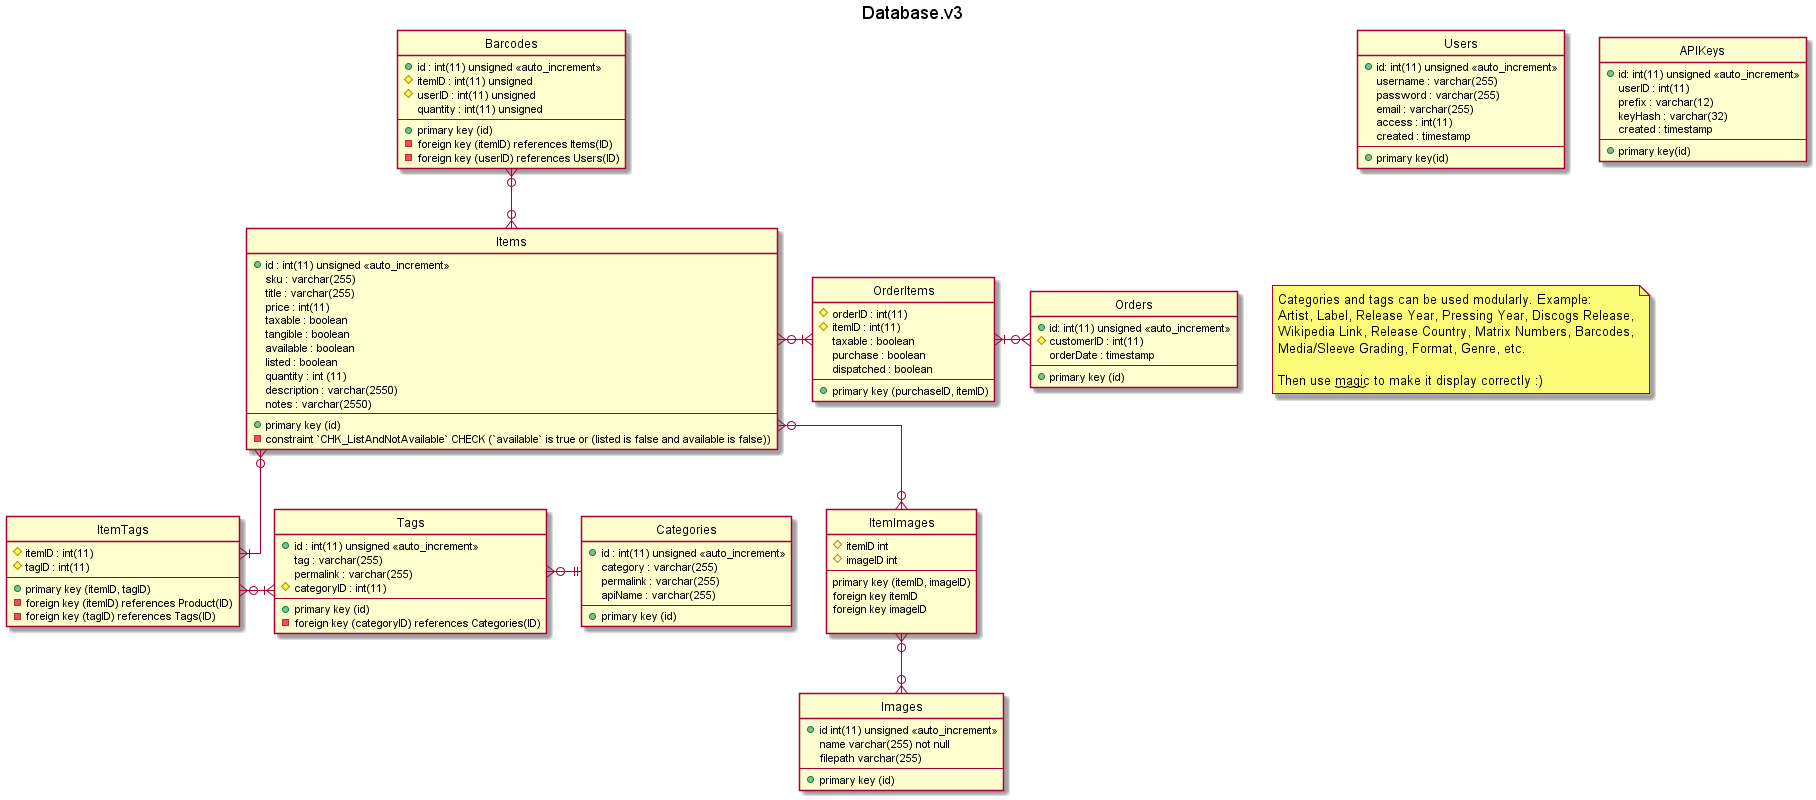

The diagram above was rendered by PlantUML. Its source (embedded in the PNG):
@startuml
hide circle
skinparam linetype ortho



entity Items {
    + id : int(11) unsigned <<auto_increment>>
    sku : varchar(255)
    title : varchar(255)
    price : int(11)
    taxable : boolean
    tangible : boolean
    available : boolean
    listed : boolean
    quantity : int (11)
    description : varchar(2550)
    notes : varchar(2550)
    --
    + primary key (id)
    - constraint `CHK_ListAndNotAvailable` CHECK (`available` is true or (listed is false and available is false))
}

entity Tags {
    + id : int(11) unsigned <<auto_increment>>
    tag : varchar(255)
    permalink : varchar(255)
    # categoryID : int(11)
    --
    + primary key (id)
    - foreign key (categoryID) references Categories(ID)
}

entity Categories {
    + id : int(11) unsigned <<auto_increment>>
    category : varchar(255)
    permalink : varchar(255)
    apiName : varchar(255)
    --
    + primary key (id)
}


entity ItemTags {
    # itemID : int(11)
    # tagID : int(11)
    --
    + primary key (itemID, tagID)
    - foreign key (itemID) references Product(ID)
    - foreign key (tagID) references Tags(ID)
}


entity Users {
    + id: int(11) unsigned <<auto_increment>>
    username : varchar(255)
    password : varchar(255)
    email : varchar(255)
    access : int(11)
    created : timestamp
    --
    + primary key(id)
}
entity APIKeys {
    + id: int(11) unsigned <<auto_increment>>
    userID : int(11)
    prefix : varchar(12)
    keyHash : varchar(32)
    created : timestamp
    --
    + primary key(id)
}




entity Orders {
    + id: int(11) unsigned <<auto_increment>>
    # customerID : int(11)
    orderDate : timestamp 
    ---
    + primary key (id)
}

entity OrderItems {
    # orderID : int(11)
    # itemID : int(11)
    taxable : boolean
    purchase : boolean
    dispatched : boolean
    ---
    + primary key (purchaseID, itemID)
}

entity Barcodes {
    + id : int(11) unsigned <<auto_increment>>
    # itemID : int(11) unsigned
    # userID : int(11) unsigned
    quantity : int(11) unsigned
    ---
    + primary key (id)
    - foreign key (itemID) references Items(ID)
    - foreign key (userID) references Users(ID)
}

entity Images {
    + id int(11) unsigned <<auto_increment>>
    name varchar(255) not null
    filepath varchar(255)
    ---
    + primary key (id)
}

entity ItemImages {
    # itemID int
    # imageID int
    ---
    primary key (itemID, imageID)
    foreign key itemID
    foreign key imageID
    
}

Items }o--|{ ItemTags
ItemTags }o-right-|{ Tags
Tags }o-right-|| Categories
Items }o-right-|{ OrderItems
OrderItems }|-right-o{ Orders

Items }o-up-o{ Barcodes

Items }o--o{ ItemImages
ItemImages }o--o{ Images




note as N1
    Categories and tags can be used modularly. Example:
    Artist, Label, Release Year, Pressing Year, Discogs Release,
    Wikipedia Link, Release Country, Matrix Numbers, Barcodes,
    Media/Sleeve Grading, Format, Genre, etc.
    
    Then use ~~magic~~ to make it display correctly :)
end note




title Database.v3

@enduml